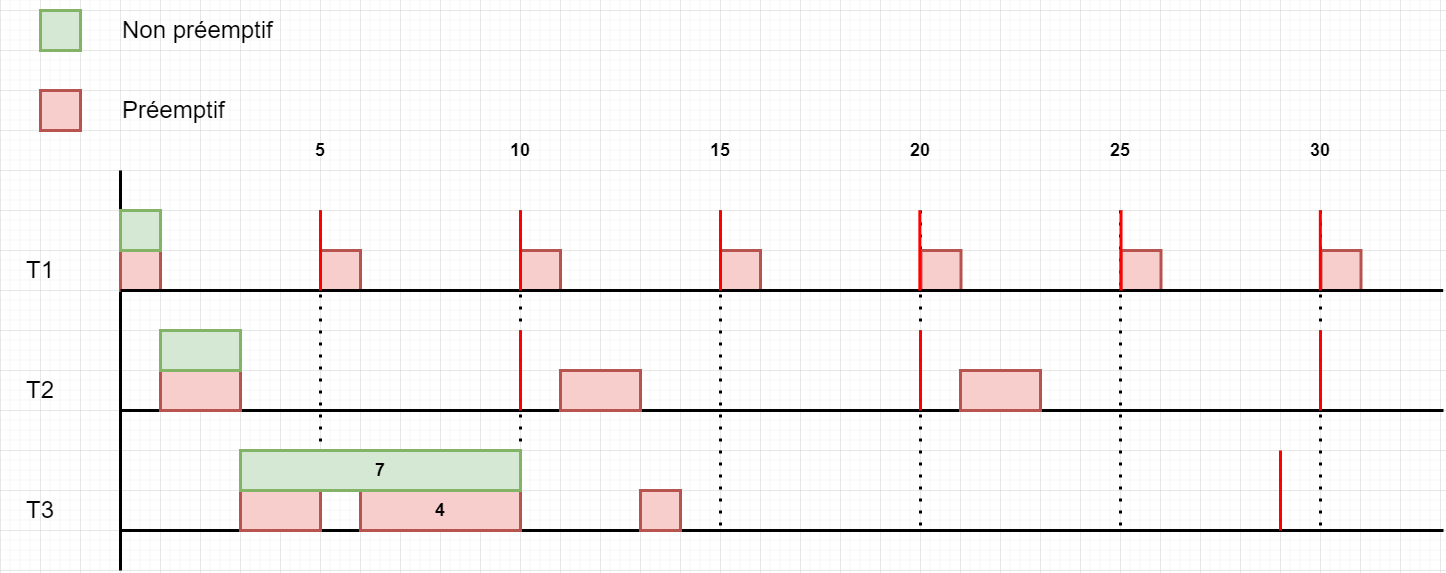

The diagram above was exported from draw.io. Its source (the exported page's mxGraphModel, read from the mxfile embedded in the PNG):
<mxGraphModel dx="1387" dy="1156" grid="1" gridSize="10" guides="1" tooltips="1" connect="1" arrows="1" fold="1" page="0" pageScale="1" pageWidth="827" pageHeight="1169" math="0" shadow="0">
  <root>
    <mxCell id="0" />
    <mxCell id="1" parent="0" />
    <mxCell id="_RRanjtv02O1QKifagsE-3" value="" style="endArrow=none;dashed=1;html=1;dashPattern=1 3;strokeWidth=3;rounded=0;" parent="1" edge="1">
      <mxGeometry width="50" height="50" relative="1" as="geometry">
        <mxPoint x="320" y="120" as="sourcePoint" />
        <mxPoint x="320" y="440" as="targetPoint" />
      </mxGeometry>
    </mxCell>
    <mxCell id="_RRanjtv02O1QKifagsE-4" value="&lt;h1&gt;&lt;span style=&quot;font-weight: normal;&quot;&gt;T1&lt;/span&gt;&lt;/h1&gt;" style="text;html=1;strokeColor=none;fillColor=none;align=center;verticalAlign=middle;whiteSpace=wrap;rounded=0;" parent="1" vertex="1">
      <mxGeometry y="160" width="80" height="40" as="geometry" />
    </mxCell>
    <mxCell id="_RRanjtv02O1QKifagsE-5" value="&lt;h1&gt;&lt;span style=&quot;font-weight: normal;&quot;&gt;T2&lt;/span&gt;&lt;/h1&gt;" style="text;html=1;strokeColor=none;fillColor=none;align=center;verticalAlign=middle;whiteSpace=wrap;rounded=0;" parent="1" vertex="1">
      <mxGeometry y="280" width="80" height="40" as="geometry" />
    </mxCell>
    <mxCell id="_RRanjtv02O1QKifagsE-7" value="&lt;h1&gt;&lt;span style=&quot;font-weight: normal;&quot;&gt;T3&lt;/span&gt;&lt;/h1&gt;" style="text;html=1;strokeColor=none;fillColor=none;align=center;verticalAlign=middle;whiteSpace=wrap;rounded=0;" parent="1" vertex="1">
      <mxGeometry y="400" width="80" height="40" as="geometry" />
    </mxCell>
    <mxCell id="_RRanjtv02O1QKifagsE-9" value="" style="endArrow=none;html=1;rounded=0;strokeWidth=3;" parent="1" edge="1">
      <mxGeometry width="50" height="50" relative="1" as="geometry">
        <mxPoint x="120" y="480" as="sourcePoint" />
        <mxPoint x="120" y="80" as="targetPoint" />
      </mxGeometry>
    </mxCell>
    <mxCell id="_RRanjtv02O1QKifagsE-11" value="" style="endArrow=none;dashed=1;html=1;dashPattern=1 3;strokeWidth=3;rounded=0;" parent="1" edge="1">
      <mxGeometry width="50" height="50" relative="1" as="geometry">
        <mxPoint x="520" y="120" as="sourcePoint" />
        <mxPoint x="520" y="440" as="targetPoint" />
      </mxGeometry>
    </mxCell>
    <mxCell id="_RRanjtv02O1QKifagsE-15" value="" style="endArrow=none;dashed=1;html=1;dashPattern=1 3;strokeWidth=3;rounded=0;" parent="1" edge="1">
      <mxGeometry width="50" height="50" relative="1" as="geometry">
        <mxPoint x="720" y="120" as="sourcePoint" />
        <mxPoint x="720" y="440" as="targetPoint" />
      </mxGeometry>
    </mxCell>
    <mxCell id="_RRanjtv02O1QKifagsE-19" value="" style="endArrow=none;dashed=1;html=1;dashPattern=1 3;strokeWidth=3;rounded=0;" parent="1" edge="1">
      <mxGeometry width="50" height="50" relative="1" as="geometry">
        <mxPoint x="920" y="120" as="sourcePoint" />
        <mxPoint x="920" y="440" as="targetPoint" />
      </mxGeometry>
    </mxCell>
    <mxCell id="_RRanjtv02O1QKifagsE-22" value="&lt;h2&gt;5&lt;/h2&gt;" style="text;html=1;strokeColor=none;fillColor=none;align=center;verticalAlign=middle;whiteSpace=wrap;rounded=0;" parent="1" vertex="1">
      <mxGeometry x="280" y="40" width="80" height="40" as="geometry" />
    </mxCell>
    <mxCell id="_RRanjtv02O1QKifagsE-23" value="&lt;h2&gt;10&lt;/h2&gt;" style="text;html=1;strokeColor=none;fillColor=none;align=center;verticalAlign=middle;whiteSpace=wrap;rounded=0;" parent="1" vertex="1">
      <mxGeometry x="480" y="40" width="80" height="40" as="geometry" />
    </mxCell>
    <mxCell id="_RRanjtv02O1QKifagsE-24" value="&lt;h2&gt;15&lt;/h2&gt;" style="text;html=1;strokeColor=none;fillColor=none;align=center;verticalAlign=middle;whiteSpace=wrap;rounded=0;" parent="1" vertex="1">
      <mxGeometry x="680" y="40" width="80" height="40" as="geometry" />
    </mxCell>
    <mxCell id="_RRanjtv02O1QKifagsE-25" value="&lt;h2&gt;20&lt;/h2&gt;" style="text;html=1;strokeColor=none;fillColor=none;align=center;verticalAlign=middle;whiteSpace=wrap;rounded=0;" parent="1" vertex="1">
      <mxGeometry x="880" y="40" width="80" height="40" as="geometry" />
    </mxCell>
    <mxCell id="_RRanjtv02O1QKifagsE-27" value="" style="endArrow=none;dashed=1;html=1;dashPattern=1 3;strokeWidth=3;rounded=0;" parent="1" edge="1">
      <mxGeometry width="50" height="50" relative="1" as="geometry">
        <mxPoint x="1120" y="120" as="sourcePoint" />
        <mxPoint x="1120" y="440" as="targetPoint" />
      </mxGeometry>
    </mxCell>
    <mxCell id="_RRanjtv02O1QKifagsE-30" value="&lt;h2&gt;25&lt;/h2&gt;" style="text;html=1;strokeColor=none;fillColor=none;align=center;verticalAlign=middle;whiteSpace=wrap;rounded=0;" parent="1" vertex="1">
      <mxGeometry x="1080" y="40" width="80" height="40" as="geometry" />
    </mxCell>
    <mxCell id="_RRanjtv02O1QKifagsE-32" value="" style="endArrow=none;dashed=1;html=1;dashPattern=1 3;strokeWidth=3;rounded=0;" parent="1" edge="1">
      <mxGeometry width="50" height="50" relative="1" as="geometry">
        <mxPoint x="1320" y="120" as="sourcePoint" />
        <mxPoint x="1320" y="440" as="targetPoint" />
      </mxGeometry>
    </mxCell>
    <mxCell id="_RRanjtv02O1QKifagsE-35" value="&lt;h2&gt;30&lt;/h2&gt;" style="text;html=1;strokeColor=none;fillColor=none;align=center;verticalAlign=middle;whiteSpace=wrap;rounded=0;" parent="1" vertex="1">
      <mxGeometry x="1280" y="40" width="80" height="40" as="geometry" />
    </mxCell>
    <mxCell id="_RRanjtv02O1QKifagsE-37" value="" style="rounded=0;whiteSpace=wrap;html=1;strokeWidth=3;fillColor=#f8cecc;strokeColor=#b85450;" parent="1" vertex="1">
      <mxGeometry x="120" y="160" width="40" height="40" as="geometry" />
    </mxCell>
    <mxCell id="_RRanjtv02O1QKifagsE-38" value="" style="rounded=0;whiteSpace=wrap;html=1;strokeWidth=3;fillColor=#f8cecc;strokeColor=#b85450;" parent="1" vertex="1">
      <mxGeometry x="320" y="160" width="40" height="40" as="geometry" />
    </mxCell>
    <mxCell id="_RRanjtv02O1QKifagsE-39" value="" style="rounded=0;whiteSpace=wrap;html=1;strokeWidth=3;fillColor=#f8cecc;strokeColor=#b85450;" parent="1" vertex="1">
      <mxGeometry x="720" y="160" width="40" height="40" as="geometry" />
    </mxCell>
    <mxCell id="_RRanjtv02O1QKifagsE-40" value="" style="rounded=0;whiteSpace=wrap;html=1;strokeWidth=3;fillColor=#f8cecc;strokeColor=#b85450;" parent="1" vertex="1">
      <mxGeometry x="520" y="160" width="40" height="40" as="geometry" />
    </mxCell>
    <mxCell id="_RRanjtv02O1QKifagsE-42" value="" style="rounded=0;whiteSpace=wrap;html=1;strokeWidth=3;fillColor=#f8cecc;strokeColor=#b85450;" parent="1" vertex="1">
      <mxGeometry x="1320.5" y="160" width="40" height="40" as="geometry" />
    </mxCell>
    <mxCell id="_RRanjtv02O1QKifagsE-43" value="" style="rounded=0;whiteSpace=wrap;html=1;strokeWidth=3;fillColor=#f8cecc;strokeColor=#b85450;" parent="1" vertex="1">
      <mxGeometry x="920.5" y="160" width="40" height="40" as="geometry" />
    </mxCell>
    <mxCell id="_RRanjtv02O1QKifagsE-44" value="" style="rounded=0;whiteSpace=wrap;html=1;strokeWidth=3;fillColor=#f8cecc;strokeColor=#b85450;" parent="1" vertex="1">
      <mxGeometry x="1120.5" y="160" width="40" height="40" as="geometry" />
    </mxCell>
    <mxCell id="_RRanjtv02O1QKifagsE-45" value="" style="endArrow=none;html=1;rounded=0;strokeWidth=3;" parent="1" edge="1">
      <mxGeometry width="50" height="50" relative="1" as="geometry">
        <mxPoint x="120" y="200" as="sourcePoint" />
        <mxPoint x="1442.6666666666667" y="200" as="targetPoint" />
      </mxGeometry>
    </mxCell>
    <mxCell id="_RRanjtv02O1QKifagsE-47" value="" style="endArrow=none;html=1;rounded=0;strokeWidth=3;" parent="1" edge="1">
      <mxGeometry width="50" height="50" relative="1" as="geometry">
        <mxPoint x="120" y="320" as="sourcePoint" />
        <mxPoint x="1443" y="320" as="targetPoint" />
      </mxGeometry>
    </mxCell>
    <mxCell id="_RRanjtv02O1QKifagsE-48" value="" style="endArrow=none;html=1;rounded=0;strokeWidth=3;" parent="1" edge="1">
      <mxGeometry width="50" height="50" relative="1" as="geometry">
        <mxPoint x="120" y="440" as="sourcePoint" />
        <mxPoint x="1443" y="440" as="targetPoint" />
      </mxGeometry>
    </mxCell>
    <mxCell id="_RRanjtv02O1QKifagsE-51" value="" style="rounded=0;whiteSpace=wrap;html=1;strokeWidth=3;fillColor=#f8cecc;strokeColor=#b85450;" parent="1" vertex="1">
      <mxGeometry x="240" y="400" width="80" height="40" as="geometry" />
    </mxCell>
    <mxCell id="_RRanjtv02O1QKifagsE-52" value="" style="rounded=0;whiteSpace=wrap;html=1;strokeWidth=3;fillColor=#f8cecc;strokeColor=#b85450;" parent="1" vertex="1">
      <mxGeometry x="960" y="280" width="80" height="40" as="geometry" />
    </mxCell>
    <mxCell id="_RRanjtv02O1QKifagsE-53" value="" style="rounded=0;whiteSpace=wrap;html=1;strokeWidth=3;fillColor=#f8cecc;strokeColor=#b85450;" parent="1" vertex="1">
      <mxGeometry x="160" y="280" width="80" height="40" as="geometry" />
    </mxCell>
    <mxCell id="_RRanjtv02O1QKifagsE-56" value="" style="rounded=0;whiteSpace=wrap;html=1;strokeWidth=3;fillColor=#f8cecc;strokeColor=#b85450;" parent="1" vertex="1">
      <mxGeometry x="560" y="280" width="80" height="40" as="geometry" />
    </mxCell>
    <mxCell id="_RRanjtv02O1QKifagsE-57" value="" style="endArrow=none;html=1;rounded=0;strokeWidth=3;fillColor=#f8cecc;strokeColor=#FF0000;" parent="1" edge="1">
      <mxGeometry width="50" height="50" relative="1" as="geometry">
        <mxPoint x="320" y="200" as="sourcePoint" />
        <mxPoint x="320" y="120" as="targetPoint" />
      </mxGeometry>
    </mxCell>
    <mxCell id="_RRanjtv02O1QKifagsE-58" value="" style="endArrow=none;html=1;rounded=0;strokeWidth=3;fillColor=#f8cecc;strokeColor=#FF0000;" parent="1" edge="1">
      <mxGeometry width="50" height="50" relative="1" as="geometry">
        <mxPoint x="520" y="200" as="sourcePoint" />
        <mxPoint x="520" y="120" as="targetPoint" />
      </mxGeometry>
    </mxCell>
    <mxCell id="_RRanjtv02O1QKifagsE-59" value="" style="endArrow=none;html=1;rounded=0;strokeWidth=3;fillColor=#f8cecc;strokeColor=#FF0000;" parent="1" edge="1">
      <mxGeometry width="50" height="50" relative="1" as="geometry">
        <mxPoint x="919.3499999999999" y="200" as="sourcePoint" />
        <mxPoint x="919.3499999999999" y="120" as="targetPoint" />
      </mxGeometry>
    </mxCell>
    <mxCell id="_RRanjtv02O1QKifagsE-60" value="" style="endArrow=none;html=1;rounded=0;strokeWidth=3;fillColor=#f8cecc;strokeColor=#FF0000;" parent="1" edge="1">
      <mxGeometry width="50" height="50" relative="1" as="geometry">
        <mxPoint x="720" y="200" as="sourcePoint" />
        <mxPoint x="720" y="120" as="targetPoint" />
      </mxGeometry>
    </mxCell>
    <mxCell id="_RRanjtv02O1QKifagsE-61" value="" style="endArrow=none;html=1;rounded=0;strokeWidth=3;fillColor=#f8cecc;strokeColor=#FF0000;" parent="1" edge="1">
      <mxGeometry width="50" height="50" relative="1" as="geometry">
        <mxPoint x="1319.85" y="200" as="sourcePoint" />
        <mxPoint x="1319.85" y="120" as="targetPoint" />
      </mxGeometry>
    </mxCell>
    <mxCell id="_RRanjtv02O1QKifagsE-62" value="" style="endArrow=none;html=1;rounded=0;strokeWidth=3;fillColor=#f8cecc;strokeColor=#FF0000;" parent="1" edge="1">
      <mxGeometry width="50" height="50" relative="1" as="geometry">
        <mxPoint x="1120.5" y="200" as="sourcePoint" />
        <mxPoint x="1120.5" y="120" as="targetPoint" />
      </mxGeometry>
    </mxCell>
    <mxCell id="_RRanjtv02O1QKifagsE-64" value="" style="endArrow=none;html=1;rounded=0;strokeWidth=3;fillColor=#f8cecc;strokeColor=#FF0000;" parent="1" edge="1">
      <mxGeometry width="50" height="50" relative="1" as="geometry">
        <mxPoint x="520" y="320" as="sourcePoint" />
        <mxPoint x="520" y="240" as="targetPoint" />
      </mxGeometry>
    </mxCell>
    <mxCell id="_RRanjtv02O1QKifagsE-65" value="" style="endArrow=none;html=1;rounded=0;strokeWidth=3;fillColor=#f8cecc;strokeColor=#FF0000;" parent="1" edge="1">
      <mxGeometry width="50" height="50" relative="1" as="geometry">
        <mxPoint x="920" y="320" as="sourcePoint" />
        <mxPoint x="920" y="240" as="targetPoint" />
      </mxGeometry>
    </mxCell>
    <mxCell id="_RRanjtv02O1QKifagsE-66" value="" style="endArrow=none;html=1;rounded=0;strokeWidth=3;fillColor=#f8cecc;strokeColor=#FF0000;" parent="1" edge="1">
      <mxGeometry width="50" height="50" relative="1" as="geometry">
        <mxPoint x="1320" y="320" as="sourcePoint" />
        <mxPoint x="1320" y="240" as="targetPoint" />
      </mxGeometry>
    </mxCell>
    <mxCell id="_RRanjtv02O1QKifagsE-67" value="&lt;h2&gt;4&lt;/h2&gt;" style="rounded=0;whiteSpace=wrap;html=1;strokeWidth=3;fillColor=#f8cecc;strokeColor=#b85450;" parent="1" vertex="1">
      <mxGeometry x="360" y="400" width="160" height="40" as="geometry" />
    </mxCell>
    <mxCell id="_RRanjtv02O1QKifagsE-68" value="" style="rounded=0;whiteSpace=wrap;html=1;strokeWidth=3;fillColor=#f8cecc;strokeColor=#b85450;" parent="1" vertex="1">
      <mxGeometry x="640" y="400" width="40" height="40" as="geometry" />
    </mxCell>
    <mxCell id="_RRanjtv02O1QKifagsE-69" value="" style="rounded=0;whiteSpace=wrap;html=1;strokeWidth=3;fillColor=#d5e8d4;strokeColor=#82b366;" parent="1" vertex="1">
      <mxGeometry x="120" y="120" width="40" height="40" as="geometry" />
    </mxCell>
    <mxCell id="_RRanjtv02O1QKifagsE-70" value="" style="rounded=0;whiteSpace=wrap;html=1;strokeWidth=3;fillColor=#d5e8d4;strokeColor=#82b366;" parent="1" vertex="1">
      <mxGeometry x="160" y="240" width="80" height="40" as="geometry" />
    </mxCell>
    <mxCell id="_RRanjtv02O1QKifagsE-71" value="&lt;h2&gt;7&lt;/h2&gt;" style="rounded=0;whiteSpace=wrap;html=1;strokeWidth=3;fillColor=#d5e8d4;strokeColor=#82b366;" parent="1" vertex="1">
      <mxGeometry x="240" y="360" width="280" height="40" as="geometry" />
    </mxCell>
    <mxCell id="_RRanjtv02O1QKifagsE-73" value="" style="endArrow=none;html=1;rounded=0;strokeWidth=3;fillColor=#f8cecc;strokeColor=#FF0000;" parent="1" edge="1">
      <mxGeometry width="50" height="50" relative="1" as="geometry">
        <mxPoint x="1280" y="440" as="sourcePoint" />
        <mxPoint x="1280" y="360" as="targetPoint" />
      </mxGeometry>
    </mxCell>
    <mxCell id="Lmj7FLHKj_Kbywvlyg2U-1" value="" style="rounded=0;whiteSpace=wrap;html=1;strokeWidth=3;fillColor=#d5e8d4;strokeColor=#82b366;" vertex="1" parent="1">
      <mxGeometry x="40" y="-80" width="40" height="40" as="geometry" />
    </mxCell>
    <mxCell id="Lmj7FLHKj_Kbywvlyg2U-2" value="" style="rounded=0;whiteSpace=wrap;html=1;strokeWidth=3;fillColor=#f8cecc;strokeColor=#b85450;" vertex="1" parent="1">
      <mxGeometry x="40" width="40" height="40" as="geometry" />
    </mxCell>
    <mxCell id="Lmj7FLHKj_Kbywvlyg2U-3" value="&lt;h1&gt;&lt;span style=&quot;font-weight: normal;&quot;&gt;Non préemptif&lt;/span&gt;&lt;/h1&gt;" style="text;html=1;strokeColor=none;fillColor=none;align=left;verticalAlign=middle;whiteSpace=wrap;rounded=0;" vertex="1" parent="1">
      <mxGeometry x="120" y="-80" width="160" height="40" as="geometry" />
    </mxCell>
    <mxCell id="Lmj7FLHKj_Kbywvlyg2U-5" value="&lt;h1&gt;&lt;span style=&quot;font-weight: normal;&quot;&gt;Préemptif&lt;/span&gt;&lt;/h1&gt;" style="text;html=1;strokeColor=none;fillColor=none;align=left;verticalAlign=middle;whiteSpace=wrap;rounded=0;" vertex="1" parent="1">
      <mxGeometry x="120" width="160" height="40" as="geometry" />
    </mxCell>
  </root>
</mxGraphModel>